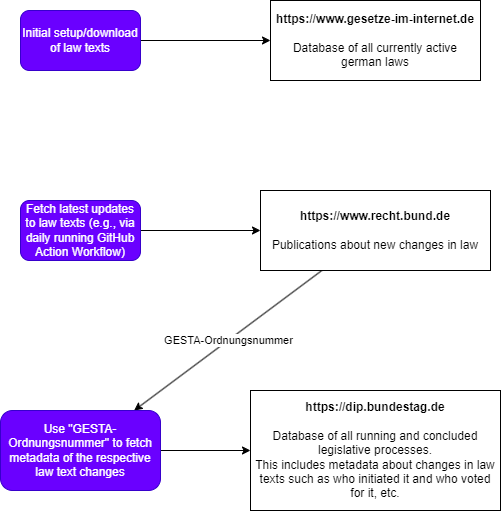

The diagram above was exported from draw.io. Its source (the exported page's mxGraphModel, read from the mxfile embedded in the PNG):
<mxGraphModel dx="1023" dy="914" grid="1" gridSize="10" guides="1" tooltips="1" connect="1" arrows="1" fold="1" page="1" pageScale="1" pageWidth="850" pageHeight="1100" math="0" shadow="0">
  <root>
    <mxCell id="0" />
    <mxCell id="1" parent="0" />
    <mxCell id="2" value="&lt;b&gt;https://www.gesetze-im-internet.de&lt;/b&gt;&lt;br&gt;&lt;br&gt;Database of all currently active german laws" style="rounded=0;whiteSpace=wrap;html=1;" vertex="1" parent="1">
      <mxGeometry x="360" y="20" width="210" height="80" as="geometry" />
    </mxCell>
    <mxCell id="3" value="&lt;b&gt;https://dip.bundestag.de&lt;/b&gt;&lt;br&gt;&lt;br&gt;Database of all running and concluded legislative processes.&lt;br&gt;This includes metadata about changes in law texts such as who initiated it and who voted for it, etc." style="rounded=0;whiteSpace=wrap;html=1;" vertex="1" parent="1">
      <mxGeometry x="340" y="410" width="250" height="120" as="geometry" />
    </mxCell>
    <mxCell id="10" value="GESTA-Ordnungsnummer" style="edgeStyle=none;html=1;" edge="1" parent="1" source="4" target="9">
      <mxGeometry relative="1" as="geometry" />
    </mxCell>
    <mxCell id="4" value="&lt;b&gt;https://www.recht.bund.de&lt;/b&gt;&lt;br&gt;&lt;br&gt;Publications about new changes in law" style="rounded=0;whiteSpace=wrap;html=1;" vertex="1" parent="1">
      <mxGeometry x="350" y="210" width="230" height="80" as="geometry" />
    </mxCell>
    <mxCell id="6" style="edgeStyle=none;html=1;" edge="1" parent="1" source="5" target="2">
      <mxGeometry relative="1" as="geometry" />
    </mxCell>
    <mxCell id="5" value="Initial setup/download of law texts" style="rounded=1;whiteSpace=wrap;html=1;fillColor=#6a00ff;fontColor=#ffffff;strokeColor=#3700CC;" vertex="1" parent="1">
      <mxGeometry x="110" y="30" width="120" height="60" as="geometry" />
    </mxCell>
    <mxCell id="8" style="edgeStyle=none;html=1;" edge="1" parent="1" source="7" target="4">
      <mxGeometry relative="1" as="geometry" />
    </mxCell>
    <mxCell id="7" value="Fetch latest updates to law texts (e.g., via daily running GitHub Action Workflow)" style="rounded=1;whiteSpace=wrap;html=1;fillColor=#6a00ff;fontColor=#ffffff;strokeColor=#3700CC;" vertex="1" parent="1">
      <mxGeometry x="110" y="220" width="120" height="60" as="geometry" />
    </mxCell>
    <mxCell id="11" style="edgeStyle=none;html=1;" edge="1" parent="1" source="9" target="3">
      <mxGeometry relative="1" as="geometry" />
    </mxCell>
    <mxCell id="9" value="Use &quot;GESTA-Ordnungsnummer&quot; to fetch metadata of the respective law text changes" style="rounded=1;whiteSpace=wrap;html=1;fillColor=#6a00ff;fontColor=#ffffff;strokeColor=#3700CC;" vertex="1" parent="1">
      <mxGeometry x="90" y="430" width="160" height="80" as="geometry" />
    </mxCell>
  </root>
</mxGraphModel>